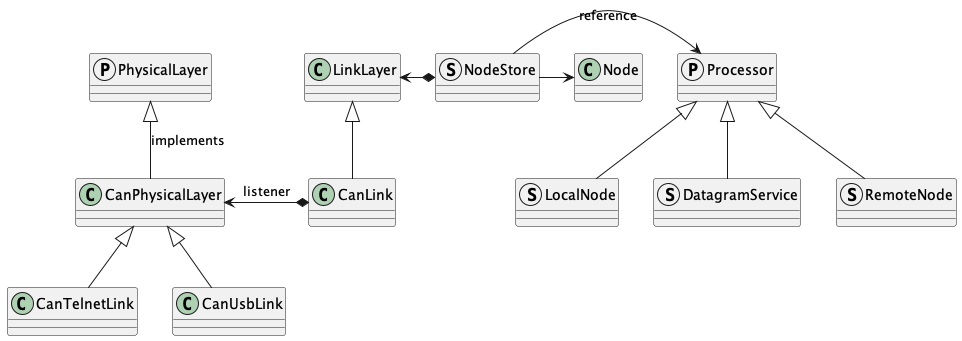

The diagram above was rendered by PlantUML. Its source (embedded in the PNG):
@startuml

protocol PhysicalLayer
PhysicalLayer <|-- CanPhysicalLayer : implements
CanPhysicalLayer <|-- CanTelnetLink
CanPhysicalLayer <|-- CanUsbLink

class LinkLayer
LinkLayer <|-- CanLink

CanLink *-l-> CanPhysicalLayer : listener


protocol Processor
struct RemoteNode
struct LocalNode
struct DatagramService
Processor <|-- RemoteNode
Processor <|-- LocalNode
Processor <|-- DatagramService

class Node
struct NodeStore


NodeStore *-l-> LinkLayer
NodeStore -r-> Node
NodeStore -r-> Processor : reference

@enduml